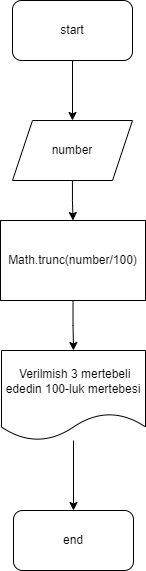

The diagram above was exported from draw.io. Its source (the exported page's mxGraphModel, read from the mxfile embedded in the PNG):
<mxGraphModel dx="934" dy="476" grid="1" gridSize="10" guides="1" tooltips="1" connect="1" arrows="1" fold="1" page="1" pageScale="1" pageWidth="850" pageHeight="1100" math="0" shadow="0">
  <root>
    <mxCell id="0" />
    <mxCell id="1" parent="0" />
    <mxCell id="YelMPd8z4EInc2YB7Hpg-1" style="edgeStyle=orthogonalEdgeStyle;rounded=0;orthogonalLoop=1;jettySize=auto;html=1;entryX=0.5;entryY=0;entryDx=0;entryDy=0;" edge="1" parent="1" source="YelMPd8z4EInc2YB7Hpg-2" target="YelMPd8z4EInc2YB7Hpg-4">
      <mxGeometry relative="1" as="geometry" />
    </mxCell>
    <mxCell id="YelMPd8z4EInc2YB7Hpg-2" value="start" style="rounded=1;whiteSpace=wrap;html=1;" vertex="1" parent="1">
      <mxGeometry x="365" y="140" width="120" height="60" as="geometry" />
    </mxCell>
    <mxCell id="YelMPd8z4EInc2YB7Hpg-3" value="" style="edgeStyle=orthogonalEdgeStyle;rounded=0;orthogonalLoop=1;jettySize=auto;html=1;" edge="1" parent="1" source="YelMPd8z4EInc2YB7Hpg-4" target="YelMPd8z4EInc2YB7Hpg-6">
      <mxGeometry relative="1" as="geometry" />
    </mxCell>
    <mxCell id="YelMPd8z4EInc2YB7Hpg-4" value="number" style="shape=parallelogram;perimeter=parallelogramPerimeter;whiteSpace=wrap;html=1;fixedSize=1;" vertex="1" parent="1">
      <mxGeometry x="365" y="260" width="120" height="60" as="geometry" />
    </mxCell>
    <mxCell id="YelMPd8z4EInc2YB7Hpg-5" style="edgeStyle=orthogonalEdgeStyle;rounded=0;orthogonalLoop=1;jettySize=auto;html=1;entryX=0.5;entryY=0;entryDx=0;entryDy=0;" edge="1" parent="1" source="YelMPd8z4EInc2YB7Hpg-6" target="YelMPd8z4EInc2YB7Hpg-8">
      <mxGeometry relative="1" as="geometry" />
    </mxCell>
    <mxCell id="YelMPd8z4EInc2YB7Hpg-6" value="Math.trunc(number/100)" style="rounded=0;whiteSpace=wrap;html=1;" vertex="1" parent="1">
      <mxGeometry x="353" y="360" width="145" height="80" as="geometry" />
    </mxCell>
    <mxCell id="YelMPd8z4EInc2YB7Hpg-7" value="" style="edgeStyle=orthogonalEdgeStyle;rounded=0;orthogonalLoop=1;jettySize=auto;html=1;entryX=0.5;entryY=0;entryDx=0;entryDy=0;" edge="1" parent="1" source="YelMPd8z4EInc2YB7Hpg-8" target="YelMPd8z4EInc2YB7Hpg-9">
      <mxGeometry relative="1" as="geometry">
        <mxPoint x="426" y="620" as="targetPoint" />
      </mxGeometry>
    </mxCell>
    <mxCell id="YelMPd8z4EInc2YB7Hpg-8" value="&amp;nbsp;Verilmish 3 mertebeli ededin 100-luk mertebesi" style="shape=document;whiteSpace=wrap;html=1;boundedLbl=1;" vertex="1" parent="1">
      <mxGeometry x="354" y="490" width="144" height="90" as="geometry" />
    </mxCell>
    <mxCell id="YelMPd8z4EInc2YB7Hpg-9" value="end" style="rounded=1;whiteSpace=wrap;html=1;" vertex="1" parent="1">
      <mxGeometry x="366" y="650" width="120" height="60" as="geometry" />
    </mxCell>
  </root>
</mxGraphModel>